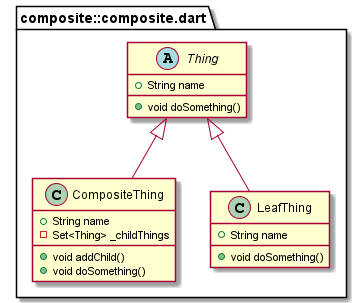

The diagram above was rendered by PlantUML. Its source (embedded in the PNG):
@startuml
set namespaceSeparator ::

abstract class "composite::composite.dart::Thing" {
  +String name
  +void doSomething()
}

class "composite::composite.dart::CompositeThing" {
  +String name
  -Set<Thing> _childThings
  +void addChild()
  +void doSomething()
}

"composite::composite.dart::Thing" <|-- "composite::composite.dart::CompositeThing"

class "composite::composite.dart::LeafThing" {
  +String name
  +void doSomething()
}

"composite::composite.dart::Thing" <|-- "composite::composite.dart::LeafThing"


@enduml